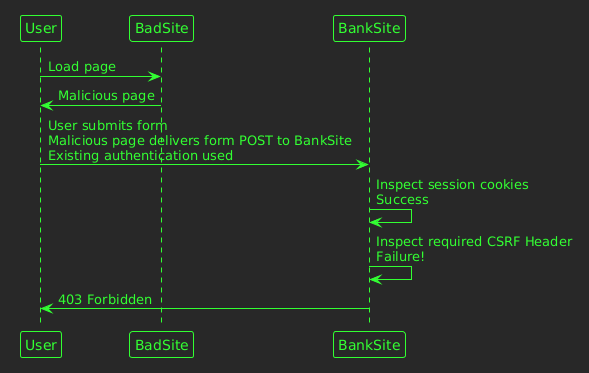

The diagram above was rendered by PlantUML. Its source (embedded in the PNG):
@startuml
!theme crt-green
User -> BadSite : Load page
BadSite -> User : Malicious page
User -> BankSite : User submits form\nMalicious page delivers form POST to BankSite\nExisting authentication used
BankSite -> BankSite : Inspect session cookies\nSuccess
BankSite -> BankSite : Inspect required CSRF Header\nFailure!
BankSite -> User : 403 Forbidden
@enduml